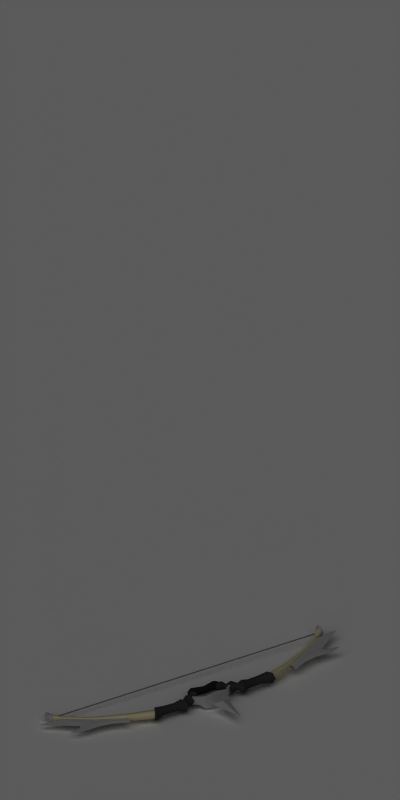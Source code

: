 # Source: loot_greatbow.blend  (saved by Blender 2.49.2; exported with 4.5.12 LTS)
import bpy
from mathutils import Matrix  # noqa: F401  (used for matrix-valued properties, if any)

bpy.ops.wm.read_factory_settings(use_empty=True)
scene = bpy.context.scene
scene.name = 'Scene'

# ---- collections
col_collection_1 = bpy.data.collections.new('Collection 1'); scene.collection.children.link(col_collection_1)

# ---- materials (node trees are filled in below, after node groups)
mat_shadowcatcher = bpy.data.materials.new('ShadowCatcher')
mat_shadowcatcher.alpha_threshold = 0.0
mat_shadowcatcher.diffuse_color = (1.0, 1.0, 1.0, 1.0)
mat_shadowcatcher.roughness = 0.5
mat_shadowcatcher.line_color = (0.0, 0.0, 0.0, 0.666)
mat_silver_003 = bpy.data.materials.new('Silver.003')
mat_silver_003.alpha_threshold = 0.0
mat_silver_003.diffuse_color = (0.7737, 0.7737, 0.7737, 1.0)
mat_silver_003.roughness = 0.5
mat_silver_003.specular_intensity = 0.8
mat_silver_003.line_color = (0.0, 0.0, 0.0, 1.0)
mat_leather_001 = bpy.data.materials.new('Leather.001')
mat_leather_001.alpha_threshold = 0.0
mat_leather_001.diffuse_color = (0.0971, 0.0971, 0.0971, 1.0)
mat_leather_001.roughness = 0.5
mat_leather_001.specular_intensity = 0.0
mat_leather_001.line_color = (0.0, 0.0, 0.0, 1.0)
mat_wood_006 = bpy.data.materials.new('Wood.006')
mat_wood_006.alpha_threshold = 0.0
mat_wood_006.preview_render_type = 'FLAT'
mat_wood_006.diffuse_color = (0.9195, 0.8729, 0.6924, 1.0)
mat_wood_006.roughness = 0.5
mat_wood_006.specular_intensity = 0.1798
mat_wood_006.line_color = (0.0, 0.0, 0.0, 1.0)
mat_darksteel = bpy.data.materials.new('DarkSteel')
mat_darksteel.alpha_threshold = 0.0
mat_darksteel.preview_render_type = 'SHADERBALL'
mat_darksteel.diffuse_color = (0.2086, 0.2086, 0.2086, 1.0)
mat_darksteel.specular_color = (0.739, 0.739, 0.739)
mat_darksteel.roughness = 0.5
mat_darksteel.specular_intensity = 1.0
mat_darksteel.line_color = (0.0, 0.0, 0.0, 1.0)
mat_silver_004 = bpy.data.materials.new('Silver.004')
mat_silver_004.alpha_threshold = 0.0
mat_silver_004.preview_render_type = 'SHADERBALL'
mat_silver_004.diffuse_color = (0.7737, 0.7737, 0.7737, 1.0)
mat_silver_004.roughness = 0.5
mat_silver_004.specular_intensity = 0.8
mat_silver_004.line_color = (0.0, 0.0, 0.0, 1.0)
mat_wood_007 = bpy.data.materials.new('Wood.007')
mat_wood_007.alpha_threshold = 0.0
mat_wood_007.preview_render_type = 'FLAT'
mat_wood_007.diffuse_color = (0.9195, 0.8729, 0.6924, 1.0)
mat_wood_007.roughness = 0.5
mat_wood_007.specular_intensity = 0.0
mat_wood_007.line_color = (0.0, 0.0, 0.0, 1.0)
mat_clothwrap_002 = bpy.data.materials.new('ClothWrap.002')
mat_clothwrap_002.alpha_threshold = 0.0
mat_clothwrap_002.diffuse_color = (0.9542, 0.8243, 0.6943, 1.0)
mat_clothwrap_002.roughness = 0.5
mat_clothwrap_002.specular_intensity = 0.0
mat_clothwrap_002.line_color = (0.0, 0.0, 0.0, 1.0)
mat_greengold_003 = bpy.data.materials.new('GreenGold.003')
mat_greengold_003.alpha_threshold = 0.0
mat_greengold_003.preview_render_type = 'SHADERBALL'
mat_greengold_003.diffuse_color = (0.4623, 0.9389, 0.3297, 1.0)
mat_greengold_003.specular_color = (0.8513, 1.0, 0.8)
mat_greengold_003.roughness = 0.9
mat_greengold_003.specular_intensity = 1.4
mat_greengold_003.line_color = (0.0, 0.0, 0.0, 1.0)
mat_bowstring_003 = bpy.data.materials.new('BowString.003')
mat_bowstring_003.alpha_threshold = 0.0
mat_bowstring_003.preview_render_type = 'SHADERBALL'
mat_bowstring_003.diffuse_color = (0.5542, 0.4943, 0.4943, 1.0)
mat_bowstring_003.specular_color = (1.0, 0.9602, 0.8478)
mat_bowstring_003.roughness = 0.5
mat_bowstring_003.specular_intensity = 0.0
mat_bowstring_003.line_color = (0.0, 0.0, 0.0, 1.0)

# ---- material node trees

# ---- world
world_world = bpy.data.worlds.new('World'); scene.world = world_world
world_world.color = (0.1, 0.1, 0.1)
world_world.use_sun_shadow = False
world_world.sun_shadow_jitter_overblur = 0.0
world_world.cycles.sampling_method = 'MANUAL'
world_world.cycles.sample_map_resolution = 256

# ---- cameras
cam_camera_001 = bpy.data.cameras.new('Camera.001')
cam_camera_001.type = 'ORTHO'
cam_camera_001.passepartout_alpha = 0.2
cam_camera_001.clip_end = 100.0
cam_camera_001.lens = 35.0
cam_camera_001.ortho_scale = 4.2
cam_camera_001.show_passepartout = False
cam_camera_001.show_safe_areas = True
cam_camera_001.dof.focus_distance = 0.0
cam_camera_001.dof.aperture_fstop = 128.0

# ---- lights
light_lamp = bpy.data.lights.new('Lamp', 'SUN')
light_lamp.transmission_factor = 0.0
light_lamp.angle = 1.571
light_lamp.energy = 1.0
light_lamp.shadow_buffer_clip_start = 0.5
light_lamp.shadow_soft_size = 1.0
light_lamp.shadow_cascade_max_distance = 1000.0
light_lamp.cycles.use_multiple_importance_sampling = False

# ---- meshes
me_plane = bpy.data.meshes.new('Plane')
me_plane.from_pydata([], [], [])
me_plane.use_remesh_preserve_volume = False
me_plane.use_remesh_preserve_attributes = False
me_plane.use_mirror_vertex_groups = False
me_plane.update()
me_plane_001 = bpy.data.meshes.new('Plane.001')
me_plane_001.from_pydata([(1.0, 1.0, 0.0), (1.0, -1.0, 0.0), (-1.0, -1.0, 0.0), (-1.0, 1.0, 0.0)], [], [(0, 3, 2, 1)])
me_plane_001.materials.append(mat_shadowcatcher)
me_plane_001.use_remesh_preserve_volume = False
me_plane_001.use_remesh_preserve_attributes = False
me_plane_001.use_mirror_vertex_groups = False
me_plane_001.update()
me_plane_002 = bpy.data.meshes.new('Plane.002')
me_plane_002.from_pydata([(-0.3375, 0.1184, 0.09908), (-0.2787, 0.002682, 0.09908), (-0.2493, -0.0552, -0.0001284), (-0.2787, 0.002682, -0.09934), (-0.3375, 0.1184, -0.09934), (-0.3669, 0.1763, -0.0001285), (0.0001586, -0.05015, 0.08647), (0.0001586, 0.03565, 0.08647), (0.0001585, -0.09304, -0.0001285), (0.0001586, -0.05015, -0.08672), (0.0001587, 0.03565, -0.08672), (0.0001584, 0.07855, -0.0001285), (-0.4429, 0.1263, -0.0001285), (-0.4027, 0.08073, -0.1009), (-0.3221, -0.01036, -0.1009), (-0.2819, -0.0559, -0.0001283), (-0.3221, -0.01036, 0.1007), (-0.4027, 0.08073, 0.1007), (-0.4406, 0.008409, 0.09724), (-0.3472, -0.05415, 0.09724), (-0.3005, -0.08543, -0.0001283), (-0.3472, -0.05415, -0.09749), (-0.4406, 0.008409, -0.09749), (-0.4873, 0.03969, -0.0001285), (-0.5443, -0.04114, -0.0001285), (-0.4922, -0.1057, -0.1438), (-0.388, -0.2349, -0.1438), (-0.336, -0.2994, -0.0001283), (-0.388, -0.2348, 0.1436), (-0.4922, -0.1057, 0.1436), (-0.5604, -0.1775, 0.07679), (-0.5157, -0.2542, 0.07679), (-0.4934, -0.2926, -0.0001283), (-0.5157, -0.2542, -0.07704), (-0.5604, -0.1775, -0.07704), (-0.5828, -0.1391, -0.0001285), (-0.7363, -0.1309, -0.0001287), (-0.6955, -0.2009, -0.1405), (-0.6139, -0.3409, -0.1405), (-0.5731, -0.4109, -0.0001282), (-0.6139, -0.3409, 0.1402), (-0.6955, -0.2009, 0.1402), (-0.8434, -0.2994, 0.07761), (-0.8107, -0.383, 0.07761), (-0.7944, -0.4248, -0.0001283), (-0.8107, -0.383, -0.07787), (-0.8434, -0.2994, -0.07787), (-0.8598, -0.2576, -0.0001285), (-0.962, -0.2532, -0.0001285), (-0.9384, -0.3418, -0.159), (-0.8911, -0.5191, -0.159), (-0.8675, -0.6077, -0.0001281), (-0.8911, -0.5191, 0.1587), (-0.9384, -0.3418, 0.1587), (-1.134, -0.3234, 0.1008), (-1.104, -0.436, 0.1008), (-1.089, -0.4924, -0.0001284), (-1.104, -0.436, -0.1011), (-1.134, -0.3234, -0.1011), (-1.149, -0.2671, -0.0001287), (-1.435, -0.2534, -0.0001287), (-1.462, -0.3059, -0.1025), (-1.516, -0.4111, -0.1025), (-1.542, -0.4636, -0.0001284), (-1.516, -0.4111, 0.1022), (-1.462, -0.3059, 0.1022), (-1.742, -0.3257, 0.1523), (-1.823, -0.4822, 0.1523), (-1.863, -0.5605, -0.0001283), (-1.823, -0.4822, -0.1525), (-1.742, -0.3257, -0.1525), (-1.702, -0.2474, -0.0001287), (-1.726, -0.2944, -0.0001285), (-1.754, -0.3492, -0.1068), (-1.811, -0.4588, -0.1068), (-1.839, -0.5136, -0.0001283), (-1.811, -0.4588, 0.1065), (-1.754, -0.3492, 0.1065), (-2.465, -0.08703, 0.08265), (-2.508, -0.1721, 0.08265), (-2.53, -0.2146, -0.0001283), (-2.508, -0.1721, -0.08291), (-2.465, -0.08703, -0.08291), (-2.443, -0.04451, -0.0001285), (-3.246, 0.35, -0.0001285), (-3.258, 0.3263, -0.04632), (-3.282, 0.2579, -0.04632), (-3.294, 0.2342, -0.0001283), (-3.282, 0.2579, 0.04606), (-3.258, 0.3263, 0.04606), (-3.894, 0.7965, 0.04429), (-3.915, 0.7496, 0.04429), (-3.925, 0.7261, -0.0001285), (-3.915, 0.7496, -0.04454), (-3.894, 0.7965, -0.04454), (-3.883, 0.8199, -0.0001288), (-4.11, 1.052, -0.0001289), (-4.117, 0.9951, -0.1002), (-4.131, 0.8805, -0.1002), (-4.138, 0.8231, -0.0001284), (-4.131, 0.8805, 0.0999), (-4.117, 0.9951, 0.0999), (-4.215, 1.118, 0.1431), (-4.235, 0.9533, 0.1431), (-4.245, 0.8712, -0.0001283), (-4.235, 0.9533, -0.1434), (-4.215, 1.118, -0.1434), (-4.205, 1.2, -0.0001289), (-4.225, 1.035, -0.0001287), (4.226, 1.035, -0.0001283), (4.206, 1.2, -0.0001281), (4.216, 1.118, 0.1431), (4.236, 0.9533, 0.1431), (4.246, 0.8712, -0.0001287), (4.236, 0.9533, -0.1434), (4.216, 1.118, -0.1434), (4.118, 0.9951, -0.1002), (4.132, 0.8805, -0.1002), (4.138, 0.8231, -0.0001285), (4.132, 0.8805, 0.0999), (4.118, 0.9951, 0.0999), (4.111, 1.052, -0.0001281), (3.884, 0.8199, -0.0001283), (3.895, 0.7965, 0.04429), (3.915, 0.7496, 0.04429), (3.926, 0.7261, -0.0001284), (3.915, 0.7496, -0.04454), (3.895, 0.7965, -0.04454), (3.259, 0.3263, -0.04632), (3.283, 0.2579, -0.04632), (3.295, 0.2342, -0.0001288), (3.283, 0.2579, 0.04606), (3.259, 0.3263, 0.04606), (3.246, 0.35, -0.0001285), (2.444, -0.04451, -0.0001287), (2.465, -0.08703, 0.08265), (2.509, -0.1721, 0.08265), (2.531, -0.2146, -0.0001289), (2.509, -0.1721, -0.08291), (2.465, -0.08703, -0.08291), (1.755, -0.3492, -0.1068), (1.811, -0.4588, -0.1068), (1.84, -0.5136, -0.0001289), (1.811, -0.4588, 0.1065), (1.755, -0.3492, 0.1065), (1.727, -0.2944, -0.0001288), (1.703, -0.2474, -0.0001287), (1.743, -0.3257, 0.1523), (1.823, -0.4822, 0.1523), (1.864, -0.5605, -0.0001289), (1.823, -0.4822, -0.1525), (1.743, -0.3257, -0.1525), (1.462, -0.3059, -0.1025), (1.516, -0.4111, -0.1025), (1.543, -0.4636, -0.0001289), (1.516, -0.4111, 0.1022), (1.462, -0.3059, 0.1022), (1.435, -0.2534, -0.0001287), (1.149, -0.2671, -0.0001287), (1.134, -0.3234, 0.1008), (1.104, -0.436, 0.1008), (1.089, -0.4924, -0.0001289), (1.104, -0.436, -0.1011), (1.134, -0.3234, -0.1011), (0.9391, -0.3418, -0.159), (0.8918, -0.5191, -0.159), (0.8682, -0.6077, -0.0001294), (0.8918, -0.5191, 0.1587), (0.9391, -0.3418, 0.1587), (0.9627, -0.2532, -0.0001289), (0.8605, -0.2576, -0.0001289), (0.8441, -0.2994, 0.07761), (0.8114, -0.383, 0.07761), (0.7951, -0.4248, -0.0001291), (0.8114, -0.383, -0.07787), (0.8441, -0.2994, -0.07787), (0.6962, -0.2009, -0.1405), (0.6146, -0.3409, -0.1405), (0.5738, -0.4109, -0.0001292), (0.6146, -0.3409, 0.1402), (0.6962, -0.2009, 0.1402), (0.737, -0.1309, -0.0001288), (0.5835, -0.1391, -0.0001289), (0.5611, -0.1775, 0.07679), (0.5164, -0.2542, 0.07679), (0.494, -0.2926, -0.0001291), (0.5164, -0.2542, -0.07704), (0.5611, -0.1775, -0.07704), (0.4929, -0.1057, -0.1438), (0.3887, -0.2348, -0.1438), (0.3367, -0.2994, -0.0001291), (0.3887, -0.2348, 0.1436), (0.4929, -0.1057, 0.1436), (0.545, -0.04114, -0.0001289), (0.488, 0.03969, -0.0001289), (0.4413, 0.008409, 0.09723), (0.3479, -0.05415, 0.09723), (0.3012, -0.08543, -0.0001292), (0.3479, -0.05415, -0.09749), (0.4413, 0.008409, -0.09749), (0.4033, 0.08073, -0.1009), (0.3228, -0.01036, -0.1009), (0.2826, -0.0559, -0.0001292), (0.3228, -0.01036, 0.1007), (0.4033, 0.08073, 0.1007), (0.4436, 0.1263, -0.000129), (0.3675, 0.1763, -0.0001289), (0.3381, 0.1184, 0.09908), (0.2794, 0.002682, 0.09908), (0.25, -0.0552, -0.0001291), (0.2794, 0.002682, -0.09934), (0.3381, 0.1184, -0.09934), (-0.5948, -0.3404, 0.1127), (-0.4372, -0.4584, 0.1127), (-0.4372, -0.4584, -0.1117), (-0.5948, -0.3404, -0.1117), (-0.5631, -0.2947, -0.1117), (-0.4054, -0.4126, -0.1117), (-0.4054, -0.4126, 0.1127), (-0.5631, -0.2947, 0.1127), (-0.3187, -0.5651, 0.1735), (-0.3187, -0.5651, -0.1785), (-0.3505, -0.6109, -0.1785), (-0.3505, -0.6109, 0.1735), (0.003422, -0.6772, 0.2489), (0.003422, -0.6772, -0.2539), (0.003202, -0.6215, -0.2539), (0.003202, -0.6215, 0.2489), (0.3575, -0.6109, -0.1783), (0.3575, -0.6109, 0.1737), (0.3257, -0.5651, 0.1737), (0.3257, -0.5651, -0.1783), (0.57, -0.2947, -0.1175), (0.4124, -0.4126, -0.1175), (0.4124, -0.4126, 0.1069), (0.57, -0.2947, 0.1069), (0.6018, -0.3404, 0.1069), (0.4442, -0.4584, 0.1069), (0.4442, -0.4584, -0.1175), (0.6018, -0.3404, -0.1175), (-0.2514, -0.8027, -0.0006563), (-0.001393, -0.9027, 0.07934), (0.2486, -0.8027, -0.0006565), (-0.001393, -0.9027, -0.08066), (-0.001392, -1.803, -0.0006564), (-1.814, -0.598, -0.02273), (-2.544, -0.436, 0.0002099), (-2.552, -0.3183, 0.02391), (-2.513, -0.09876, 0.02391), (-2.682, -0.3588, 0.0002099), (-2.655, -0.2679, 0.02391), (-2.598, -0.05224, 0.02391), (-3.357, -0.1391, 0.0002099), (-3.261, -0.0003155, 0.02391), (-3.174, 0.2587, 0.02391), (-4.008, 0.3575, 0.00021), (-3.835, 0.4898, 0.02391), (-3.697, 0.6293, 0.02391), (-4.595, 0.823, 0.00021), (-4.001, 0.6957, 0.02391), (-3.813, 0.7078, 0.02391), (-4.361, 0.7954, 0.01206), (-3.751, 0.1524, 0.00021), (-3.59, 0.2534, 0.02391), (-3.465, 0.4428, 0.02391), (-2.992, -0.2142, 0.0002099), (-2.947, -0.1348, 0.02391), (-2.845, 0.0757, 0.02391), (-2.845, 0.0757, -0.02393), (-2.947, -0.1348, -0.02393), (-3.465, 0.4428, -0.02393), (-3.59, 0.2534, -0.02393), (-4.361, 0.7954, -0.01208), (-3.813, 0.7078, -0.02393), (-4.001, 0.6957, -0.02393), (-3.697, 0.6293, -0.02393), (-3.835, 0.4898, -0.02393), (-3.174, 0.2587, -0.02393), (-3.261, -0.0003156, -0.02393), (-2.598, -0.05224, -0.02393), (-2.655, -0.2679, -0.02393), (-2.513, -0.09876, -0.02393), (-2.552, -0.3183, -0.02393), (-3.567, -0.04413, -0.01385), (-3.708, 0.08152, -0.01385), (-3.708, 0.08152, 0.01486), (-3.834, 0.07597, 0.0006387), (-3.567, -0.04413, 0.01486), (-3.625, -0.1504, 0.0006387), (-3.899, -0.1235, 0.0009122), (-3.795, -0.06037, 0.008043), (-4.183, -0.01747, 0.0009122), (-3.859, -0.03315, 0.008043), (-3.859, -0.03315, -0.006351), (-3.795, -0.06037, -0.006351), (3.806, -0.06037, 0.006745), (3.87, -0.03315, 0.006745), (3.87, -0.03315, -0.007649), (4.194, -0.01747, -0.0005188), (3.806, -0.06037, -0.007649), (3.91, -0.1235, -0.0005187), (3.636, -0.1504, -0.0002452), (3.578, -0.04413, -0.01446), (3.845, 0.07597, -0.0002453), (3.719, 0.08152, -0.01446), (3.719, 0.08152, 0.01424), (3.578, -0.04413, 0.01424), (2.563, -0.3183, 0.02432), (2.524, -0.09876, 0.02432), (2.666, -0.2679, 0.02432), (2.609, -0.05224, 0.02432), (3.272, -0.0003156, 0.02432), (3.185, 0.2587, 0.02432), (3.846, 0.4898, 0.02432), (3.708, 0.6293, 0.02432), (4.012, 0.6957, 0.02432), (3.824, 0.7078, 0.02432), (4.372, 0.7954, 0.01247), (3.601, 0.2534, 0.02432), (3.476, 0.4428, 0.02432), (2.958, -0.1348, 0.02432), (2.856, 0.0757, 0.02432), (2.856, 0.0757, -0.02351), (2.958, -0.1348, -0.02351), (3.003, -0.2142, 0.0001837), (3.476, 0.4428, -0.02351), (3.601, 0.2534, -0.02351), (3.763, 0.1524, 0.0001835), (4.372, 0.7954, -0.01167), (3.824, 0.7078, -0.02351), (4.012, 0.6957, -0.02351), (4.606, 0.823, 0.0001832), (3.708, 0.6293, -0.02351), (3.846, 0.4898, -0.02351), (4.019, 0.3575, 0.0001834), (3.185, 0.2587, -0.02351), (3.272, -0.0003155, -0.02351), (3.368, -0.1391, 0.0001836), (2.609, -0.05224, -0.02351), (2.666, -0.2679, -0.02351), (2.693, -0.3588, 0.0001837), (2.524, -0.09876, -0.02351), (2.563, -0.3183, -0.02351), (2.555, -0.436, 0.0001838), (4.112, 0.9699, 0.006441), (4.095, 0.9592, 0.01519), (4.078, 0.9485, 0.006441), (4.078, 0.9485, -0.01106), (4.095, 0.9592, -0.01981), (4.112, 0.9699, -0.01106), (-4.071, 0.9699, 0.006442), (-4.054, 0.9592, 0.01519), (-4.037, 0.9485, 0.006441), (-4.037, 0.9485, -0.01106), (-4.054, 0.9592, -0.01981), (-4.071, 0.9699, -0.01106), (-9.948e-05, 0.9592, 0.01519), (-9.948e-05, 0.9699, 0.006442), (-9.948e-05, 0.9485, 0.006441), (-9.948e-05, 0.9485, -0.01106), (-9.948e-05, 0.9592, -0.01981), (-9.948e-05, 0.9699, -0.01106)], [], [(7, 0, 1, 6), (6, 1, 2, 8), (8, 2, 3, 9), (9, 3, 4, 10), (10, 4, 5, 11), (0, 7, 11, 5), (0, 5, 12, 17), (5, 4, 13, 12), (4, 3, 14, 13), (3, 2, 15, 14), (2, 1, 16, 15), (1, 0, 17, 16), (16, 17, 18, 19), (15, 16, 19, 20), (14, 15, 20, 21), (13, 14, 21, 22), (12, 13, 22, 23), (17, 12, 23, 18), (18, 23, 24, 29), (23, 22, 25, 24), (22, 21, 26, 25), (21, 20, 27, 26), (20, 19, 28, 27), (19, 18, 29, 28), (28, 29, 30, 31), (27, 28, 31, 32), (26, 27, 32, 33), (25, 26, 33, 34), (24, 25, 34, 35), (29, 24, 35, 30), (30, 35, 36, 41), (35, 34, 37, 36), (34, 33, 38, 37), (33, 32, 39, 38), (32, 31, 40, 39), (31, 30, 41, 40), (40, 41, 42, 43), (39, 40, 43, 44), (38, 39, 44, 45), (37, 38, 45, 46), (36, 37, 46, 47), (41, 36, 47, 42), (42, 47, 48, 53), (47, 46, 49, 48), (46, 45, 50, 49), (45, 44, 51, 50), (44, 43, 52, 51), (43, 42, 53, 52), (52, 53, 54, 55), (51, 52, 55, 56), (50, 51, 56, 57), (49, 50, 57, 58), (48, 49, 58, 59), (53, 48, 59, 54), (54, 59, 60, 65), (59, 58, 61, 60), (58, 57, 62, 61), (57, 56, 63, 62), (56, 55, 64, 63), (55, 54, 65, 64), (64, 65, 66, 67), (63, 64, 67, 68), (62, 63, 68, 69), (61, 62, 69, 70), (60, 61, 70, 71), (65, 60, 71, 66), (66, 71, 72, 77), (71, 70, 73, 72), (70, 69, 74, 73), (69, 68, 75, 74), (68, 67, 76, 75), (67, 66, 77, 76), (76, 77, 78, 79), (75, 76, 79, 80), (74, 75, 80, 81), (73, 74, 81, 82), (72, 73, 82, 83), (77, 72, 83, 78), (78, 83, 84, 89), (83, 82, 85, 84), (82, 81, 86, 85), (81, 80, 87, 86), (80, 79, 88, 87), (79, 78, 89, 88), (88, 89, 90, 91), (87, 88, 91, 92), (86, 87, 92, 93), (85, 86, 93, 94), (84, 85, 94, 95), (89, 84, 95, 90), (90, 95, 96, 101), (95, 94, 97, 96), (94, 93, 98, 97), (93, 92, 99, 98), (92, 91, 100, 99), (91, 90, 101, 100), (100, 101, 102, 103), (99, 100, 103, 104), (98, 99, 104, 105), (97, 98, 105, 106), (96, 97, 106, 107), (101, 96, 107, 102), (108, 103, 102), (108, 104, 103), (108, 105, 104), (108, 106, 105), (108, 107, 106), (108, 102, 107), (109, 115, 110), (109, 110, 111), (109, 111, 112), (109, 112, 113), (109, 113, 114), (109, 114, 115), (116, 121, 110, 115), (121, 120, 111, 110), (120, 119, 112, 111), (119, 118, 113, 112), (118, 117, 114, 113), (117, 116, 115, 114), (126, 127, 116, 117), (125, 126, 117, 118), (124, 125, 118, 119), (123, 124, 119, 120), (122, 123, 120, 121), (127, 122, 121, 116), (128, 133, 122, 127), (133, 132, 123, 122), (132, 131, 124, 123), (131, 130, 125, 124), (130, 129, 126, 125), (129, 128, 127, 126), (138, 139, 128, 129), (137, 138, 129, 130), (136, 137, 130, 131), (135, 136, 131, 132), (134, 135, 132, 133), (139, 134, 133, 128), (140, 145, 134, 139), (145, 144, 135, 134), (144, 143, 136, 135), (143, 142, 137, 136), (142, 141, 138, 137), (141, 140, 139, 138), (150, 151, 140, 141), (149, 150, 141, 142), (148, 149, 142, 143), (147, 148, 143, 144), (146, 147, 144, 145), (151, 146, 145, 140), (152, 157, 146, 151), (157, 156, 147, 146), (156, 155, 148, 147), (155, 154, 149, 148), (154, 153, 150, 149), (153, 152, 151, 150), (162, 163, 152, 153), (161, 162, 153, 154), (160, 161, 154, 155), (159, 160, 155, 156), (158, 159, 156, 157), (163, 158, 157, 152), (164, 169, 158, 163), (169, 168, 159, 158), (168, 167, 160, 159), (167, 166, 161, 160), (166, 165, 162, 161), (165, 164, 163, 162), (174, 175, 164, 165), (173, 174, 165, 166), (172, 173, 166, 167), (171, 172, 167, 168), (170, 171, 168, 169), (175, 170, 169, 164), (176, 181, 170, 175), (181, 180, 171, 170), (180, 179, 172, 171), (179, 178, 173, 172), (178, 177, 174, 173), (177, 176, 175, 174), (186, 187, 176, 177), (185, 186, 177, 178), (184, 185, 178, 179), (183, 184, 179, 180), (182, 183, 180, 181), (187, 182, 181, 176), (188, 193, 182, 187), (193, 192, 183, 182), (192, 191, 184, 183), (191, 190, 185, 184), (190, 189, 186, 185), (189, 188, 187, 186), (198, 199, 188, 189), (197, 198, 189, 190), (196, 197, 190, 191), (195, 196, 191, 192), (194, 195, 192, 193), (199, 194, 193, 188), (200, 205, 194, 199), (205, 204, 195, 194), (204, 203, 196, 195), (203, 202, 197, 196), (202, 201, 198, 197), (201, 200, 199, 198), (210, 211, 200, 201), (209, 210, 201, 202), (208, 209, 202, 203), (207, 208, 203, 204), (206, 207, 204, 205), (211, 206, 205, 200), (211, 10, 11, 206), (7, 207, 206, 11), (6, 208, 207, 7), (8, 209, 208, 6), (9, 210, 209, 8), (10, 211, 210, 9), (214, 213, 212, 215), (214, 215, 216, 217), (212, 213, 218, 219), (219, 218, 217, 216), (217, 218, 220, 221), (218, 213, 223, 220), (214, 217, 221, 222), (213, 214, 222, 223), (223, 222, 225, 224), (222, 221, 226, 225), (220, 223, 224, 227), (221, 220, 227, 226), (230, 231, 226, 227), (231, 228, 225, 226), (229, 230, 227, 224), (228, 229, 224, 225), (238, 237, 229, 228), (237, 234, 230, 229), (233, 238, 228, 231), (234, 233, 231, 230), (232, 233, 234, 235), (239, 238, 233, 232), (237, 236, 235, 234), (237, 238, 239, 236), (244, 241, 240), (244, 242, 241), (244, 243, 242), (244, 240, 243), (240, 241, 243), (241, 242, 243), (246, 247, 250, 249), (247, 248, 251, 250), (261, 255, 256), (259, 261, 256), (261, 258, 255), (263, 256, 255, 262), (254, 264, 263, 253), (264, 257, 256, 263), (250, 266, 265, 249), (266, 253, 252, 265), (251, 267, 266, 250), (267, 254, 253, 266), (268, 269, 278, 277), (279, 280, 269, 268), (269, 265, 252, 278), (280, 249, 265, 269), (270, 271, 276, 275), (277, 278, 271, 270), (271, 262, 255, 276), (272, 255, 258), (274, 276, 272), (272, 276, 255), (282, 280, 279, 281), (246, 249, 280, 282), (251, 279, 268, 267), (254, 267, 268, 277), (254, 277, 270, 264), (257, 264, 270, 275), (257, 275, 273, 260), (259, 274, 272, 261), (258, 261, 272), (256, 257, 260, 259), (259, 260, 273, 274), (273, 275, 276, 274), (262, 271, 284, 286), (278, 252, 288, 283), (271, 278, 283, 284), (263, 262, 286, 285), (253, 263, 285, 287), (252, 253, 287, 288), (288, 287, 290, 289), (287, 285, 292, 290), (285, 286, 291, 292), (284, 283, 294, 293), (283, 288, 289, 294), (286, 284, 293, 291), (290, 292, 291, 289), (294, 289, 291, 293), (295, 300, 298, 296), (299, 297, 298, 300), (303, 305, 296, 298), (306, 301, 300, 295), (305, 306, 295, 296), (304, 303, 298, 297), (302, 304, 297, 299), (301, 302, 299, 300), (337, 336, 302, 301), (336, 326, 304, 302), (326, 327, 303, 304), (318, 311, 306, 305), (311, 337, 301, 306), (327, 318, 305, 303), (316, 314, 313, 315), (330, 329, 316, 315), (333, 332, 329, 330), (331, 328, 317), (330, 315, 317, 328), (332, 314, 316, 329), (332, 325, 319, 314), (335, 312, 319, 325), (335, 322, 321, 312), (338, 310, 321, 322), (343, 340, 309, 307), (307, 309, 310, 308), (317, 313, 334), (315, 313, 317), (317, 334, 331), (318, 327, 334, 313), (312, 311, 318, 319), (319, 318, 313, 314), (309, 340, 324, 320), (320, 324, 337, 311), (310, 309, 320, 321), (321, 320, 311, 312), (322, 335, 336, 323), (338, 322, 323, 339), (323, 336, 337, 324), (339, 323, 324, 340), (325, 332, 333, 326), (335, 325, 326, 336), (326, 333, 334, 327), (328, 331, 334), (330, 328, 333), (328, 334, 333), (342, 341, 338, 339), (343, 342, 339, 340), (344, 357, 356, 345), (357, 350, 351, 356), (345, 356, 358, 346), (356, 351, 352, 358), (346, 358, 359, 347), (358, 352, 353, 359), (347, 359, 360, 348), (359, 353, 354, 360), (348, 360, 361, 349), (360, 354, 355, 361), (357, 344, 349, 361), (361, 355, 350, 357)])
me_plane_002.polygons.foreach_set('use_smooth', [1, 1, 1, 1, 1, 1, 1, 1, 1, 1, 1, 1, 1, 1, 1, 1, 1, 1, 1, 1, 1, 1, 1, 1, 1, 1, 1, 1, 1, 1, 1, 1, 1, 1, 1, 1, 1, 1, 1, 1, 1, 1, 1, 1, 1, 1, 1, 1, 1, 1, 1, 1, 1, 1, 1, 1, 1, 1, 1, 1, 1, 1, 1, 1, 1, 1, 1, 1, 1, 1, 1, 1, 1, 1, 1, 1, 1, 1, 1, 1, 1, 1, 1, 1, 1, 1, 1, 1, 1, 1, 1, 1, 1, 1, 1, 1, 1, 1, 1, 1, 1, 1, 1, 1, 1, 1, 1, 1, 1, 1, 1, 1, 1, 1, 1, 1, 1, 1, 1, 1, 1, 1, 1, 1, 1, 1, 1, 1, 1, 1, 1, 1, 1, 1, 1, 1, 1, 1, 1, 1, 1, 1, 1, 1, 1, 1, 1, 1, 1, 1, 1, 1, 1, 1, 1, 1, 1, 1, 1, 1, 1, 1, 1, 1, 1, 1, 1, 1, 1, 1, 1, 1, 1, 1, 1, 1, 1, 1, 1, 1, 1, 1, 1, 1, 1, 1, 1, 1, 1, 1, 1, 1, 1, 1, 1, 1, 1, 1, 1, 1, 1, 1, 1, 1, 1, 1, 1, 1, 1, 1, 1, 1, 1, 1, 1, 1, 1, 1, 1, 1, 1, 1, 1, 1, 1, 1, 1, 1, 1, 1, 1, 1, 1, 1, 1, 1, 1, 1, 1, 1, 0, 0, 0, 0, 0, 0, 1, 0, 1, 1, 1, 1, 0, 0, 1, 1, 0, 0, 0, 0, 1, 1, 0, 0, 1, 1, 1, 1, 0, 1, 1, 1, 1, 1, 1, 1, 1, 0, 1, 0, 1, 1, 1, 1, 0, 1, 1, 1, 1, 1, 1, 1, 1, 1, 1, 1, 1, 1, 1, 1, 1, 1, 1, 0, 1, 1, 1, 1, 0, 1, 0, 1, 1, 1, 1, 1, 1, 1, 1, 0, 1, 1, 1, 1, 0, 0, 1, 1, 0, 0, 0, 0, 1, 1, 0, 0, 1, 1, 1, 1, 0, 1, 1, 1, 1, 1, 1, 1, 1, 1, 1, 1, 1, 1])
me_plane_002.polygons.foreach_set('material_index', [1, 1, 1, 1, 1, 1, 1, 1, 1, 1, 1, 1, 1, 1, 1, 1, 1, 1, 3, 3, 3, 3, 3, 3, 3, 3, 3, 3, 3, 3, 3, 3, 3, 3, 3, 3, 3, 3, 3, 3, 3, 3, 3, 3, 3, 3, 3, 3, 3, 3, 3, 3, 3, 3, 3, 3, 3, 3, 3, 3, 3, 3, 3, 3, 3, 3, 3, 3, 3, 3, 3, 3, 2, 2, 2, 2, 2, 2, 2, 2, 2, 2, 2, 2, 2, 2, 2, 2, 2, 2, 2, 2, 2, 2, 2, 2, 0, 0, 0, 0, 0, 0, 0, 0, 0, 0, 0, 0, 0, 0, 0, 0, 0, 0, 0, 0, 0, 0, 0, 0, 2, 2, 2, 2, 2, 2, 2, 2, 2, 2, 2, 2, 2, 2, 2, 2, 2, 2, 2, 2, 2, 2, 2, 2, 3, 3, 3, 3, 3, 3, 3, 3, 3, 3, 3, 3, 3, 3, 3, 3, 3, 3, 3, 3, 3, 3, 3, 3, 3, 3, 3, 3, 3, 3, 3, 3, 3, 3, 3, 3, 3, 3, 3, 3, 3, 3, 3, 3, 3, 3, 3, 3, 3, 3, 3, 3, 3, 3, 1, 1, 1, 1, 1, 1, 1, 1, 1, 1, 1, 1, 1, 1, 1, 1, 1, 1, 0, 0, 0, 0, 0, 0, 0, 0, 0, 0, 0, 0, 0, 0, 0, 0, 0, 0, 0, 0, 0, 0, 0, 0, 0, 0, 0, 0, 0, 0, 0, 0, 0, 0, 0, 0, 0, 0, 0, 0, 0, 0, 0, 0, 0, 0, 0, 0, 0, 0, 0, 0, 0, 0, 0, 0, 0, 0, 0, 0, 0, 0, 0, 0, 0, 0, 0, 0, 0, 0, 0, 0, 0, 0, 0, 0, 0, 0, 0, 0, 0, 0, 0, 0, 0, 0, 0, 0, 0, 0, 0, 0, 0, 0, 0, 0, 0, 0, 0, 0, 0, 0, 0, 0, 0, 0, 0, 0, 0, 0, 0, 0, 0, 0, 0, 0, 0, 0, 0, 0, 0, 0, 0, 0, 0, 0, 8, 8, 8, 8, 8, 8, 8, 8, 8, 8, 8, 8])
_k = set([(24, 25), (24, 29), (25, 26), (26, 27), (27, 28), (28, 29), (36, 37), (36, 41), (37, 38), (38, 39), (39, 40), (40, 41), (48, 49), (48, 53), (49, 50), (50, 51), (51, 52), (52, 53), (66, 67), (66, 71), (67, 68), (68, 69), (69, 70), (70, 71), (72, 73), (72, 77), (73, 74), (74, 75), (75, 76), (76, 77), (102, 103), (102, 107), (103, 104), (104, 105), (105, 106), (106, 107), (106, 108), (109, 111), (110, 111), (110, 115), (111, 112), (112, 113), (113, 114), (114, 115), (140, 141), (140, 145), (141, 142), (142, 143), (143, 144), (144, 145), (146, 147), (146, 151), (147, 148), (148, 149), (149, 150), (150, 151), (164, 165), (164, 169), (165, 166), (166, 167), (167, 168), (168, 169), (176, 177), (176, 181), (177, 178), (178, 179), (179, 180), (180, 181), (188, 189), (188, 193), (189, 190), (190, 191), (191, 192), (192, 193), (212, 213), (213, 223), (214, 215), (214, 222), (216, 217), (217, 221), (218, 219), (218, 220), (220, 221), (220, 223), (220, 227), (221, 222), (221, 226), (222, 223), (222, 225), (223, 224), (224, 229), (225, 228), (226, 231), (227, 230), (228, 229), (228, 231), (228, 238), (229, 230), (229, 237), (230, 231), (230, 234), (231, 233), (232, 233), (234, 235), (236, 237), (238, 239), (240, 241), (240, 243), (240, 244), (241, 242), (241, 244), (242, 243), (242, 244), (243, 244), (246, 247), (246, 249), (246, 282), (247, 248), (247, 250), (249, 265), (250, 266), (251, 267), (252, 265), (252, 288), (253, 263), (253, 266), (253, 287), (254, 264), (254, 267), (255, 258), (255, 262), (256, 259), (256, 263), (257, 260), (257, 264), (258, 261), (258, 272), (259, 260), (259, 261), (260, 273), (262, 263), (262, 271), (262, 286), (263, 285), (268, 277), (268, 279), (269, 278), (269, 280), (270, 275), (270, 277), (271, 276), (271, 278), (271, 284), (272, 274), (273, 274), (273, 275), (274, 276), (278, 283), (280, 282), (281, 282), (283, 294), (284, 293), (285, 292), (286, 291), (287, 290), (288, 289), (289, 291), (290, 292), (291, 292), (291, 293), (293, 294), (295, 296), (295, 306), (296, 298), (296, 305), (297, 298), (297, 299), (297, 304), (298, 300), (298, 303), (299, 302), (300, 301), (301, 337), (302, 336), (303, 327), (304, 326), (305, 318), (306, 311), (307, 308), (307, 309), (307, 343), (309, 320), (310, 321), (311, 318), (311, 320), (312, 319), (312, 321), (313, 315), (313, 318), (314, 316), (314, 319), (315, 316), (315, 317), (316, 329), (317, 331), (318, 327), (322, 335), (322, 338), (323, 336), (323, 339), (324, 337), (324, 340), (325, 332), (325, 335), (326, 327), (326, 333), (326, 336), (327, 334), (328, 330), (328, 331), (329, 330), (329, 332), (330, 333), (331, 334), (339, 342), (340, 343), (341, 342), (342, 343)])
me_plane_002.attributes.new('sharp_edge', 'BOOLEAN', 'EDGE').data.foreach_set('value', [ (min(e.vertices), max(e.vertices)) in _k for e in me_plane_002.edges])
_uv = me_plane_002.uv_layers.new(name='UVTex')
_uv.uv.foreach_set('vector', [0.0, 0.0, 1.0, 0.0, 1.0, 1.0, 0.0, 1.0, 0.0, 0.0, 1.0, 0.0, 1.0, 1.0, 0.0, 1.0, 0.0, 0.0, 1.0, 0.0, 1.0, 1.0, 0.0, 1.0, 0.0, 0.0, 1.0, 0.0, 1.0, 1.0, 0.0, 1.0, 0.0, 0.0, 1.0, 0.0, 1.0, 1.0, 0.0, 1.0, 0.0, 0.0, 1.0, 0.0, 1.0, 1.0, 0.0, 1.0, 0.0, 0.0, 1.0, 0.0, 1.0, 1.0, 0.0, 1.0, 0.0, 0.0, 1.0, 0.0, 1.0, 1.0, 0.0, 1.0, 0.0, 0.0, 1.0, 0.0, 1.0, 1.0, 0.0, 1.0, 0.0, 0.0, 1.0, 0.0, 1.0, 1.0, 0.0, 1.0, 0.0, 0.0, 1.0, 0.0, 1.0, 1.0, 0.0, 1.0, 0.0, 0.0, 1.0, 0.0, 1.0, 1.0, 0.0, 1.0, 0.0, 0.0, 1.0, 0.0, 1.0, 1.0, 0.0, 1.0, 0.0, 0.0, 1.0, 0.0, 1.0, 1.0, 0.0, 1.0, 0.0, 0.0, 1.0, 0.0, 1.0, 1.0, 0.0, 1.0, 0.0, 0.0, 1.0, 0.0, 1.0, 1.0, 0.0, 1.0, 0.0, 0.0, 1.0, 0.0, 1.0, 1.0, 0.0, 1.0, 0.0, 0.0, 1.0, 0.0, 1.0, 1.0, 0.0, 1.0, 0.0, 0.0, 1.0, 0.0, 1.0, 1.0, 0.0, 1.0, 0.0, 0.0, 1.0, 0.0, 1.0, 1.0, 0.0, 1.0, 0.0, 0.0, 1.0, 0.0, 1.0, 1.0, 0.0, 1.0, 0.0, 0.0, 1.0, 0.0, 1.0, 1.0, 0.0, 1.0, 0.0, 0.0, 1.0, 0.0, 1.0, 1.0, 0.0, 1.0, 0.0, 0.0, 1.0, 0.0, 1.0, 1.0, 0.0, 1.0, 0.0, 0.0, 1.0, 0.0, 1.0, 1.0, 0.0, 1.0, 0.0, 0.0, 1.0, 0.0, 1.0, 1.0, 0.0, 1.0, 0.0, 0.0, 1.0, 0.0, 1.0, 1.0, 0.0, 1.0, 0.0, 0.0, 1.0, 0.0, 1.0, 1.0, 0.0, 1.0, 0.0, 0.0, 1.0, 0.0, 1.0, 1.0, 0.0, 1.0, 0.0, 0.0, 1.0, 0.0, 1.0, 1.0, 0.0, 1.0, 0.0, 0.0, 1.0, 0.0, 1.0, 1.0, 0.0, 1.0, 0.0, 0.0, 1.0, 0.0, 1.0, 1.0, 0.0, 1.0, 0.0, 0.0, 1.0, 0.0, 1.0, 1.0, 0.0, 1.0, 0.0, 0.0, 1.0, 0.0, 1.0, 1.0, 0.0, 1.0, 0.0, 0.0, 1.0, 0.0, 1.0, 1.0, 0.0, 1.0, 0.0, 0.0, 1.0, 0.0, 1.0, 1.0, 0.0, 1.0, 0.0, 0.0, 1.0, 0.0, 1.0, 1.0, 0.0, 1.0, 0.0, 0.0, 1.0, 0.0, 1.0, 1.0, 0.0, 1.0, 0.0, 0.0, 1.0, 0.0, 1.0, 1.0, 0.0, 1.0, 0.0, 0.0, 1.0, 0.0, 1.0, 1.0, 0.0, 1.0, 0.0, 0.0, 1.0, 0.0, 1.0, 1.0, 0.0, 1.0, 0.0, 0.0, 1.0, 0.0, 1.0, 1.0, 0.0, 1.0, 0.0, 0.0, 1.0, 0.0, 1.0, 1.0, 0.0, 1.0, 0.0, 0.0, 1.0, 0.0, 1.0, 1.0, 0.0, 1.0, 0.0, 0.0, 1.0, 0.0, 1.0, 1.0, 0.0, 1.0, 0.0, 0.0, 1.0, 0.0, 1.0, 1.0, 0.0, 1.0, 0.0, 0.0, 1.0, 0.0, 1.0, 1.0, 0.0, 1.0, 0.0, 0.0, 1.0, 0.0, 1.0, 1.0, 0.0, 1.0, 0.0, 0.0, 1.0, 0.0, 1.0, 1.0, 0.0, 1.0, 0.0, 0.0, 1.0, 0.0, 1.0, 1.0, 0.0, 1.0, 0.0, 0.0, 1.0, 0.0, 1.0, 1.0, 0.0, 1.0, 0.0, 0.0, 1.0, 0.0, 1.0, 1.0, 0.0, 1.0, 0.0, 0.0, 1.0, 0.0, 1.0, 1.0, 0.0, 1.0, 0.0, 0.0, 1.0, 0.0, 1.0, 1.0, 0.0, 1.0, 0.0, 0.0, 1.0, 0.0, 1.0, 1.0, 0.0, 1.0, 0.0, 0.0, 1.0, 0.0, 1.0, 1.0, 0.0, 1.0, 0.0, 0.0, 1.0, 0.0, 1.0, 1.0, 0.0, 1.0, 0.0, 0.0, 1.0, 0.0, 1.0, 1.0, 0.0, 1.0, 0.0, 0.0, 1.0, 0.0, 1.0, 1.0, 0.0, 1.0, 0.0, 0.0, 1.0, 0.0, 1.0, 1.0, 0.0, 1.0, 0.0, 0.0, 1.0, 0.0, 1.0, 1.0, 0.0, 1.0, 0.0, 0.0, 1.0, 0.0, 1.0, 1.0, 0.0, 1.0, 0.0, 0.0, 1.0, 0.0, 1.0, 1.0, 0.0, 1.0, 0.0, 0.0, 1.0, 0.0, 1.0, 1.0, 0.0, 1.0, 0.0, 0.0, 1.0, 0.0, 1.0, 1.0, 0.0, 1.0, 0.0, 0.0, 1.0, 0.0, 1.0, 1.0, 0.0, 1.0, 0.0, 0.0, 1.0, 0.0, 1.0, 1.0, 0.0, 1.0, 0.0, 0.0, 1.0, 0.0, 1.0, 1.0, 0.0, 1.0, 0.0, 0.0, 1.0, 0.0, 1.0, 1.0, 0.0, 1.0, 0.0, 0.0, 1.0, 0.0, 1.0, 1.0, 0.0, 1.0, 0.0, 0.0, 1.0, 0.0, 1.0, 1.0, 0.0, 1.0, 0.0, 0.0, 1.0, 0.0, 1.0, 1.0, 0.0, 1.0, 0.0, 0.0, 1.0, 0.0, 1.0, 1.0, 0.0, 1.0, 0.0, 0.0, 1.0, 0.0, 1.0, 1.0, 0.0, 1.0, 0.0, 0.0, 1.0, 0.0, 1.0, 1.0, 0.0, 1.0, 0.0, 0.0, 1.0, 0.0, 1.0, 1.0, 0.0, 1.0, 0.0, 0.0, 1.0, 0.0, 1.0, 1.0, 0.0, 1.0, 0.0, 0.0, 1.0, 0.0, 1.0, 1.0, 0.0, 1.0, 0.0, 0.0, 1.0, 0.0, 1.0, 1.0, 0.0, 1.0, 0.0, 0.0, 1.0, 0.0, 1.0, 1.0, 0.0, 1.0, 0.0, 0.0, 1.0, 0.0, 1.0, 1.0, 0.0, 1.0, 0.0, 0.0, 1.0, 0.0, 1.0, 1.0, 0.0, 1.0, 0.0, 0.0, 1.0, 0.0, 1.0, 1.0, 0.0, 1.0, 0.0, 0.0, 1.0, 0.0, 1.0, 1.0, 0.0, 1.0, 0.0, 0.0, 1.0, 0.0, 1.0, 1.0, 0.0, 1.0, 0.0, 0.0, 1.0, 0.0, 1.0, 1.0, 0.0, 1.0, 0.0, 0.0, 1.0, 0.0, 1.0, 1.0, 0.0, 1.0, 0.0, 0.0, 1.0, 0.0, 1.0, 1.0, 0.0, 1.0, 0.0, 0.0, 1.0, 0.0, 1.0, 1.0, 0.0, 1.0, 0.0, 0.0, 1.0, 0.0, 1.0, 1.0, 0.0, 1.0, 0.0, 0.0, 1.0, 0.0, 1.0, 1.0, 0.0, 1.0, 0.0, 0.0, 1.0, 0.0, 1.0, 1.0, 0.0, 1.0, 0.0, 0.0, 1.0, 0.0, 1.0, 1.0, 0.0, 1.0, 0.0, 0.0, 1.0, 0.0, 1.0, 1.0, 0.0, 1.0, 0.0, 0.0, 1.0, 0.0, 1.0, 1.0, 0.0, 1.0, 0.0, 0.0, 1.0, 0.0, 1.0, 1.0, 0.0, 1.0, 0.0, 0.0, 1.0, 0.0, 1.0, 1.0, 0.0, 1.0, 0.0, 0.0, 1.0, 0.0, 1.0, 1.0, 0.0, 1.0, 0.0, 0.0, 1.0, 0.0, 1.0, 1.0, 0.0, 1.0, 0.0, 0.0, 1.0, 0.0, 1.0, 1.0, 0.0, 1.0, 0.0, 0.0, 1.0, 0.0, 1.0, 1.0, 0.0, 1.0, 0.0, 0.0, 1.0, 0.0, 1.0, 1.0, 0.0, 1.0, 0.0, 0.0, 1.0, 0.0, 1.0, 1.0, 0.0, 0.0, 1.0, 0.0, 1.0, 1.0, 0.0, 0.0, 1.0, 0.0, 1.0, 1.0, 0.0, 0.0, 1.0, 0.0, 1.0, 1.0, 0.0, 0.0, 1.0, 0.0, 1.0, 1.0, 0.0, 0.0, 1.0, 0.0, 1.0, 1.0, 0.0, 0.0, 1.0, 0.0, 1.0, 1.0, 0.0, 0.0, 1.0, 0.0, 1.0, 1.0, 0.0, 0.0, 1.0, 0.0, 1.0, 1.0, 0.0, 0.0, 1.0, 0.0, 1.0, 1.0, 0.0, 0.0, 1.0, 0.0, 1.0, 1.0, 0.0, 0.0, 1.0, 0.0, 1.0, 1.0, 0.0, 0.0, 1.0, 0.0, 1.0, 1.0, 0.0, 1.0, 0.0, 0.0, 1.0, 0.0, 1.0, 1.0, 0.0, 1.0, 0.0, 0.0, 1.0, 0.0, 1.0, 1.0, 0.0, 1.0, 0.0, 0.0, 1.0, 0.0, 1.0, 1.0, 0.0, 1.0, 0.0, 0.0, 1.0, 0.0, 1.0, 1.0, 0.0, 1.0, 0.0, 0.0, 1.0, 0.0, 1.0, 1.0, 0.0, 1.0, 0.0, 0.0, 1.0, 0.0, 1.0, 1.0, 0.0, 1.0, 0.0, 0.0, 1.0, 0.0, 1.0, 1.0, 0.0, 1.0, 0.0, 0.0, 1.0, 0.0, 1.0, 1.0, 0.0, 1.0, 0.0, 0.0, 1.0, 0.0, 1.0, 1.0, 0.0, 1.0, 0.0, 0.0, 1.0, 0.0, 1.0, 1.0, 0.0, 1.0, 0.0, 0.0, 1.0, 0.0, 1.0, 1.0, 0.0, 1.0, 0.0, 0.0, 1.0, 0.0, 1.0, 1.0, 0.0, 1.0, 0.0, 0.0, 1.0, 0.0, 1.0, 1.0, 0.0, 1.0, 0.0, 0.0, 1.0, 0.0, 1.0, 1.0, 0.0, 1.0, 0.0, 0.0, 1.0, 0.0, 1.0, 1.0, 0.0, 1.0, 0.0, 0.0, 1.0, 0.0, 1.0, 1.0, 0.0, 1.0, 0.0, 0.0, 1.0, 0.0, 1.0, 1.0, 0.0, 1.0, 0.0, 0.0, 1.0, 0.0, 1.0, 1.0, 0.0, 1.0, 0.0, 0.0, 1.0, 0.0, 1.0, 1.0, 0.0, 1.0, 0.0, 0.0, 1.0, 0.0, 1.0, 1.0, 0.0, 1.0, 0.0, 0.0, 1.0, 0.0, 1.0, 1.0, 0.0, 1.0, 0.0, 0.0, 1.0, 0.0, 1.0, 1.0, 0.0, 1.0, 0.0, 0.0, 1.0, 0.0, 1.0, 1.0, 0.0, 1.0, 0.0, 0.0, 1.0, 0.0, 1.0, 1.0, 0.0, 1.0, 0.0, 0.0, 1.0, 0.0, 1.0, 1.0, 0.0, 1.0, 0.0, 0.0, 1.0, 0.0, 1.0, 1.0, 0.0, 1.0, 0.0, 0.0, 1.0, 0.0, 1.0, 1.0, 0.0, 1.0, 0.0, 0.0, 1.0, 0.0, 1.0, 1.0, 0.0, 1.0, 0.0, 0.0, 1.0, 0.0, 1.0, 1.0, 0.0, 1.0, 0.0, 0.0, 1.0, 0.0, 1.0, 1.0, 0.0, 1.0, 0.0, 0.0, 1.0, 0.0, 1.0, 1.0, 0.0, 1.0, 0.0, 0.0, 1.0, 0.0, 1.0, 1.0, 0.0, 1.0, 0.0, 0.0, 1.0, 0.0, 1.0, 1.0, 0.0, 1.0, 0.0, 0.0, 1.0, 0.0, 1.0, 1.0, 0.0, 1.0, 0.0, 0.0, 1.0, 0.0, 1.0, 1.0, 0.0, 1.0, 0.0, 0.0, 1.0, 0.0, 1.0, 1.0, 0.0, 1.0, 0.0, 0.0, 1.0, 0.0, 1.0, 1.0, 0.0, 1.0, 0.0, 0.0, 1.0, 0.0, 1.0, 1.0, 0.0, 1.0, 0.0, 0.0, 1.0, 0.0, 1.0, 1.0, 0.0, 1.0, 0.0, 0.0, 1.0, 0.0, 1.0, 1.0, 0.0, 1.0, 0.0, 0.0, 1.0, 0.0, 1.0, 1.0, 0.0, 1.0, 0.0, 0.0, 1.0, 0.0, 1.0, 1.0, 0.0, 1.0, 0.0, 0.0, 1.0, 0.0, 1.0, 1.0, 0.0, 1.0, 0.0, 0.0, 1.0, 0.0, 1.0, 1.0, 0.0, 1.0, 0.0, 0.0, 1.0, 0.0, 1.0, 1.0, 0.0, 1.0, 0.0, 0.0, 1.0, 0.0, 1.0, 1.0, 0.0, 1.0, 0.0, 0.0, 1.0, 0.0, 1.0, 1.0, 0.0, 1.0, 0.0, 0.0, 1.0, 0.0, 1.0, 1.0, 0.0, 1.0, 0.0, 0.0, 1.0, 0.0, 1.0, 1.0, 0.0, 1.0, 0.0, 0.0, 1.0, 0.0, 1.0, 1.0, 0.0, 1.0, 0.0, 0.0, 1.0, 0.0, 1.0, 1.0, 0.0, 1.0, 0.0, 0.0, 1.0, 0.0, 1.0, 1.0, 0.0, 1.0, 0.0, 0.0, 1.0, 0.0, 1.0, 1.0, 0.0, 1.0, 0.0, 0.0, 1.0, 0.0, 1.0, 1.0, 0.0, 1.0, 0.0, 0.0, 1.0, 0.0, 1.0, 1.0, 0.0, 1.0, 0.0, 0.0, 1.0, 0.0, 1.0, 1.0, 0.0, 1.0, 0.0, 0.0, 1.0, 0.0, 1.0, 1.0, 0.0, 1.0, 0.0, 0.0, 1.0, 0.0, 1.0, 1.0, 0.0, 1.0, 0.0, 0.0, 1.0, 0.0, 1.0, 1.0, 0.0, 1.0, 0.0, 0.0, 1.0, 0.0, 1.0, 1.0, 0.0, 1.0, 0.0, 0.0, 1.0, 0.0, 1.0, 1.0, 0.0, 1.0, 0.0, 0.0, 1.0, 0.0, 1.0, 1.0, 0.0, 1.0, 0.0, 0.0, 1.0, 0.0, 1.0, 1.0, 0.0, 1.0, 0.0, 0.0, 1.0, 0.0, 1.0, 1.0, 0.0, 1.0, 0.0, 0.0, 1.0, 0.0, 1.0, 1.0, 0.0, 1.0, 0.0, 0.0, 1.0, 0.0, 1.0, 1.0, 0.0, 1.0, 0.0, 0.0, 1.0, 0.0, 1.0, 1.0, 0.0, 1.0, 0.0, 0.0, 1.0, 0.0, 1.0, 1.0, 0.0, 1.0, 0.0, 0.0, 1.0, 0.0, 1.0, 1.0, 0.0, 1.0, 0.0, 0.0, 1.0, 0.0, 1.0, 1.0, 0.0, 1.0, 0.0, 0.0, 1.0, 0.0, 1.0, 1.0, 0.0, 1.0, 0.0, 0.0, 1.0, 0.0, 1.0, 1.0, 0.0, 1.0, 0.0, 0.0, 1.0, 0.0, 1.0, 1.0, 0.0, 1.0, 0.0, 0.0, 1.0, 0.0, 1.0, 1.0, 0.0, 1.0, 0.0, 0.0, 1.0, 0.0, 1.0, 1.0, 0.0, 1.0, 0.0, 0.0, 1.0, 0.0, 1.0, 1.0, 0.0, 1.0, 0.0, 0.0, 1.0, 0.0, 1.0, 1.0, 0.0, 1.0, 0.0, 0.0, 1.0, 0.0, 1.0, 1.0, 0.0, 1.0, 0.0, 0.0, 1.0, 0.0, 1.0, 1.0, 0.0, 1.0, 0.0, 0.0, 1.0, 0.0, 1.0, 1.0, 0.0, 1.0, 0.0, 0.0, 1.0, 0.0, 1.0, 1.0, 0.0, 1.0, 0.0, 0.0, 1.0, 0.0, 1.0, 1.0, 0.0, 1.0, 0.0, 0.0, 1.0, 0.0, 1.0, 1.0, 0.0, 1.0, 0.0, 0.0, 1.0, 0.0, 1.0, 1.0, 0.0, 1.0, 0.0, 0.0, 1.0, 0.0, 1.0, 1.0, 0.0, 1.0, 0.0, 0.0, 1.0, 0.0, 1.0, 1.0, 0.0, 1.0, 0.0, 0.0, 1.0, 0.0, 1.0, 1.0, 0.0, 1.0, 0.0, 0.0, 1.0, 0.0, 1.0, 1.0, 0.0, 1.0, 0.0, 0.0, 1.0, 0.0, 1.0, 1.0, 0.0, 1.0, 0.0, 0.0, 1.0, 0.0, 1.0, 1.0, 0.0, 1.0, 0.0, 0.0, 1.0, 0.0, 1.0, 1.0, 0.0, 1.0, 0.0, 0.0, 1.0, 0.0, 1.0, 1.0, 0.0, 1.0, 0.0, 0.0, 1.0, 0.0, 1.0, 1.0, 0.0, 1.0, 0.0, 0.0, 1.0, 0.0, 1.0, 1.0, 0.0, 1.0, 0.0, 0.0, 1.0, 0.0, 1.0, 1.0, 0.0, 1.0, 0.0, 0.0, 1.0, 0.0, 1.0, 1.0, 0.0, 1.0, 0.0, 0.0, 1.0, 0.0, 1.0, 1.0, 0.0, 1.0, 0.0, 0.0, 1.0, 0.0, 1.0, 1.0, 0.0, 1.0, 0.0, 0.0, 1.0, 0.0, 1.0, 1.0, 0.0, 1.0, 0.0, 0.0, 1.0, 0.0, 1.0, 1.0, 0.0, 1.0, 0.0, 0.0, 1.0, 0.0, 1.0, 1.0, 0.0, 1.0, 0.0, 0.0, 1.0, 0.0, 1.0, 1.0, 0.0, 1.0, 0.0, 0.0, 1.0, 0.0, 1.0, 1.0, 0.0, 1.0, 0.0, 0.0, 1.0, 0.0, 1.0, 1.0, 0.0, 1.0, 0.0, 0.0, 1.0, 0.0, 1.0, 1.0, 0.0, 1.0, 0.0, 0.0, 1.0, 0.0, 1.0, 1.0, 0.0, 1.0, 0.0, 0.0, 1.0, 0.0, 1.0, 1.0, 0.0, 1.0, 0.0, 0.0, 1.0, 0.0, 1.0, 1.0, 0.0, 1.0, 0.0, 0.0, 1.0, 0.0, 1.0, 1.0, 0.0, 1.0, 0.0, 0.0, 1.0, 0.0, 1.0, 1.0, 0.0, 1.0, 0.0, 0.0, 1.0, 0.0, 1.0, 1.0, 0.0, 1.0, 0.0, 0.0, 1.0, 0.0, 1.0, 1.0, 0.0, 1.0, 0.0, 0.0, 1.0, 0.0, 1.0, 1.0, 0.0, 1.0, 0.0, 0.0, 1.0, 0.0, 1.0, 1.0, 0.0, 1.0, 0.0, 0.0, 1.0, 0.0, 1.0, 1.0, 0.0, 1.0, 0.0, 0.0, 1.0, 0.0, 1.0, 1.0, 0.0, 1.0, 0.0, 0.0, 1.0, 0.0, 1.0, 1.0, 0.0, 1.0, 0.0, 0.0, 1.0, 0.0, 1.0, 1.0, 0.0, 1.0, 0.0, 0.0, 1.0, 0.0, 1.0, 1.0, 0.0, 1.0, 0.0, 0.0, 1.0, 0.0, 1.0, 1.0, 0.0, 1.0, 0.0, 0.0, 1.0, 0.0, 1.0, 1.0, 0.0, 1.0, 0.0, 0.0, 1.0, 0.0, 1.0, 1.0, 0.0, 1.0, 0.0, 0.0, 1.0, 0.0, 1.0, 1.0, 0.0, 1.0, 0.0, 0.0, 1.0, 0.0, 1.0, 1.0, 0.0, 1.0, 0.0, 0.0, 1.0, 0.0, 1.0, 1.0, 0.0, 1.0, 0.0, 0.0, 1.0, 0.0, 1.0, 1.0, 0.0, 0.0, 1.0, 0.0, 1.0, 1.0, 0.0, 0.0, 1.0, 0.0, 1.0, 1.0, 0.0, 0.0, 1.0, 0.0, 1.0, 1.0, 0.0, 0.0, 1.0, 0.0, 1.0, 1.0, 0.0, 0.0, 1.0, 0.0, 1.0, 1.0, 0.4274, 0.6596, 0.3999, 0.6413, 0.4023, 0.61, 0.4284, 0.6163, 0.3999, 0.6413, 0.3617, 0.6252, 0.3554, 0.5938, 0.4023, 0.61, 0.3886, 0.05919, 0.4431, 0.2034, 0.3874, 0.226, 0.3619, 0.158, 0.3886, 0.05919, 0.3874, 0.226, 0.3886, 0.05919, 0.4148, 0.0, 0.4431, 0.2034, 0.409, 0.3167, 0.3874, 0.226, 0.4431, 0.2034, 0.4496, 0.3054, 0.386, 0.4217, 0.383, 0.3273, 0.409, 0.3167, 0.4156, 0.4153, 0.383, 0.3273, 0.3663, 0.2413, 0.3874, 0.226, 0.409, 0.3167, 0.4023, 0.61, 0.4113, 0.5224, 0.4371, 0.523, 0.4284, 0.6163, 0.4113, 0.5224, 0.4156, 0.4153, 0.4473, 0.4097, 0.4371, 0.523, 0.3554, 0.5938, 0.373, 0.5231, 0.4113, 0.5224, 0.4023, 0.61, 0.373, 0.5231, 0.386, 0.4217, 0.4156, 0.4153, 0.4113, 0.5224, 0.3156, 0.5238, 0.2773, 0.5224, 0.2753, 0.4152, 0.3048, 0.4222, 0.3317, 0.5949, 0.2845, 0.6102, 0.2773, 0.5224, 0.3156, 0.5238, 0.2773, 0.5224, 0.2515, 0.5224, 0.2437, 0.4089, 0.2753, 0.4152, 0.2845, 0.6102, 0.2582, 0.6158, 0.2515, 0.5224, 0.2773, 0.5224, 0.3097, 0.3278, 0.284, 0.3168, 0.3076, 0.2265, 0.3283, 0.2423, 0.3048, 0.4222, 0.2753, 0.4152, 0.284, 0.3168, 0.3097, 0.3278, 0.284, 0.3168, 0.2437, 0.3045, 0.2524, 0.2028, 0.3076, 0.2265, 0.3099, 0.05973, 0.2524, 0.2028, 0.2849, 0.0, 0.3345, 0.1591, 0.3076, 0.2265, 0.3099, 0.05973, 0.3099, 0.05973, 0.3076, 0.2265, 0.2524, 0.2028, 0.2861, 0.6415, 0.2845, 0.6102, 0.3317, 0.5949, 0.3247, 0.6262, 0.2582, 0.6592, 0.2582, 0.6158, 0.2845, 0.6102, 0.2861, 0.6415, 0.4621, 0.5995, 0.4499, 0.5995, 0.4499, 0.5317, 0.4621, 0.5317, 0.4618, 0.439, 0.4621, 0.5317, 0.4499, 0.5317, 0.4496, 0.439, 0.4618, 0.439, 0.4496, 0.439, 0.4496, 0.3511, 0.4618, 0.3511, 0.4618, 0.2696, 0.4618, 0.3511, 0.4496, 0.3511, 0.4496, 0.2696, 0.4618, 0.2696, 0.4496, 0.2696, 0.4496, 0.2128, 0.4618, 0.2128, 0.4618, 0.1862, 0.4496, 0.1862, 0.4527, 0.0932, 0.4649, 0.0932, 0.4576, 0.0, 0.4649, 0.0932, 0.4527, 0.0932, 0.3874, 0.226, 0.3663, 0.2413, 0.3479, 0.1831, 0.3619, 0.158, 0.4618, 0.1862, 0.4618, 0.2128, 0.4496, 0.2128, 0.4496, 0.1862, 0.3479, 0.1844, 0.3283, 0.2423, 0.3076, 0.2265, 0.3345, 0.1591, 0.2753, 0.4152, 0.2437, 0.4089, 0.2437, 0.3045, 0.284, 0.3168, 0.2753, 0.4152, 0.2437, 0.4089, 0.2437, 0.3045, 0.284, 0.3168, 0.2753, 0.4152, 0.2437, 0.4089, 0.2437, 0.3045, 0.284, 0.3168, 0.409, 0.3167, 0.3874, 0.226, 0.4431, 0.2034, 0.4496, 0.3054, 0.386, 0.4217, 0.383, 0.3273, 0.409, 0.3167, 0.4156, 0.4153, 0.4113, 0.5224, 0.4156, 0.4153, 0.4473, 0.4097, 0.4371, 0.523, 0.4156, 0.4153, 0.409, 0.3167, 0.4496, 0.3054, 0.4473, 0.4097, 0.4156, 0.4153, 0.409, 0.3167, 0.4496, 0.3054, 0.4473, 0.4097, 0.4156, 0.4153, 0.409, 0.3167, 0.4496, 0.3054, 0.4473, 0.4097, 0.2753, 0.4152, 0.2437, 0.4089, 0.2437, 0.3045, 0.284, 0.3168, 0.2753, 0.4152, 0.2437, 0.4089, 0.2437, 0.3045, 0.284, 0.3168, 0.2753, 0.4152, 0.2437, 0.4089, 0.2437, 0.3045, 0.284, 0.3168, 0.4156, 0.4153, 0.409, 0.3167, 0.4496, 0.3054, 0.4473, 0.4097, 0.2753, 0.4152, 0.2437, 0.4089, 0.2437, 0.3045, 0.284, 0.3168, 0.2753, 0.4152, 0.2437, 0.4089, 0.2437, 0.3045, 0.284, 0.3168, 0.4156, 0.4153, 0.409, 0.3167, 0.4496, 0.3054, 0.4473, 0.4097, 0.2753, 0.4152, 0.2437, 0.4089, 0.2437, 0.3045, 0.284, 0.3168, 0.2753, 0.4152, 0.2437, 0.4089, 0.2437, 0.3045, 0.284, 0.3168, 0.2753, 0.4152, 0.2437, 0.4089, 0.2437, 0.3045, 0.284, 0.3168, 0.4156, 0.4153, 0.409, 0.3167, 0.4496, 0.3054, 0.4473, 0.4097, 0.4156, 0.4153, 0.409, 0.3167, 0.4496, 0.3054, 0.4473, 0.4097, 0.4156, 0.4153, 0.409, 0.3167, 0.4496, 0.3054, 0.4473, 0.4097, 0.4113, 0.5224, 0.4156, 0.4153, 0.4473, 0.4097, 0.4371, 0.523, 0.386, 0.4217, 0.383, 0.3273, 0.409, 0.3167, 0.4156, 0.4153, 0.409, 0.3167, 0.3874, 0.226, 0.4431, 0.2034, 0.4496, 0.3054, 0.2753, 0.4152, 0.2437, 0.4089, 0.2437, 0.3045, 0.284, 0.3168, 0.2753, 0.4152, 0.2437, 0.4089, 0.2437, 0.3045, 0.284, 0.3168, 0.2753, 0.4152, 0.2437, 0.4089, 0.2437, 0.3045, 0.284, 0.3168, 0.3479, 0.1844, 0.3283, 0.2423, 0.3076, 0.2265, 0.3345, 0.1591, 0.4618, 0.1862, 0.4618, 0.2128, 0.4496, 0.2128, 0.4496, 0.1862, 0.3874, 0.226, 0.3663, 0.2413, 0.3479, 0.1831, 0.3619, 0.158, 0.4576, 0.0, 0.4649, 0.0932, 0.4527, 0.0932, 0.4618, 0.1862, 0.4496, 0.1862, 0.4527, 0.0932, 0.4649, 0.0932, 0.4618, 0.2696, 0.4496, 0.2696, 0.4496, 0.2128, 0.4618, 0.2128, 0.4618, 0.2696, 0.4618, 0.3511, 0.4496, 0.3511, 0.4496, 0.2696, 0.4618, 0.439, 0.4496, 0.439, 0.4496, 0.3511, 0.4618, 0.3511, 0.4618, 0.439, 0.4621, 0.5317, 0.4499, 0.5317, 0.4496, 0.439, 0.4621, 0.5995, 0.4499, 0.5995, 0.4499, 0.5317, 0.4621, 0.5317, 0.2582, 0.6592, 0.2582, 0.6158, 0.2845, 0.6102, 0.2861, 0.6415, 0.2861, 0.6415, 0.2845, 0.6102, 0.3317, 0.5949, 0.3247, 0.6262, 0.3099, 0.05973, 0.3076, 0.2265, 0.2524, 0.2028, 0.3345, 0.1591, 0.3076, 0.2265, 0.3099, 0.05973, 0.3099, 0.05973, 0.2524, 0.2028, 0.2849, 0.0, 0.284, 0.3168, 0.2437, 0.3045, 0.2524, 0.2028, 0.3076, 0.2265, 0.3048, 0.4222, 0.2753, 0.4152, 0.284, 0.3168, 0.3097, 0.3278, 0.3097, 0.3278, 0.284, 0.3168, 0.3076, 0.2265, 0.3283, 0.2423, 0.2845, 0.6102, 0.2582, 0.6158, 0.2515, 0.5224, 0.2773, 0.5224, 0.2773, 0.5224, 0.2515, 0.5224, 0.2437, 0.4089, 0.2753, 0.4152, 0.3317, 0.5949, 0.2845, 0.6102, 0.2773, 0.5224, 0.3156, 0.5238, 0.3156, 0.5238, 0.2773, 0.5224, 0.2753, 0.4152, 0.3048, 0.4222, 0.373, 0.5231, 0.386, 0.4217, 0.4156, 0.4153, 0.4113, 0.5224, 0.3554, 0.5938, 0.373, 0.5231, 0.4113, 0.5224, 0.4023, 0.61, 0.4113, 0.5224, 0.4156, 0.4153, 0.4473, 0.4097, 0.4371, 0.523, 0.4023, 0.61, 0.4113, 0.5224, 0.4371, 0.523, 0.4284, 0.6163, 0.383, 0.3273, 0.3663, 0.2413, 0.3874, 0.226, 0.409, 0.3167, 0.386, 0.4217, 0.383, 0.3273, 0.409, 0.3167, 0.4156, 0.4153, 0.409, 0.3167, 0.3874, 0.226, 0.4431, 0.2034, 0.4496, 0.3054, 0.3886, 0.05919, 0.4148, 0.0, 0.4431, 0.2034, 0.3619, 0.158, 0.3886, 0.05919, 0.3874, 0.226, 0.3886, 0.05919, 0.4431, 0.2034, 0.3874, 0.226, 0.3999, 0.6413, 0.3617, 0.6252, 0.3554, 0.5938, 0.4023, 0.61, 0.4274, 0.6596, 0.3999, 0.6413, 0.4023, 0.61, 0.4284, 0.6163, 0.0, 0.0, 4.171e-06, 0.5, 1.0, 0.5, 1.0, 0.0, 4.171e-06, 0.5, 0.0, 1.0, 1.0, 1.0, 1.0, 0.5, 0.0, 0.0, 4.171e-06, 0.5, 1.0, 0.5, 1.0, 0.0, 4.171e-06, 0.5, 0.0, 1.0, 1.0, 1.0, 1.0, 0.5, 0.0, 0.0, 1.996e-08, 0.5, 1.0, 0.5, 1.0, 0.0, 1.996e-08, 0.5, 0.0, 1.0, 1.0, 1.0, 1.0, 0.5, 0.0, 0.0, -4.171e-06, 0.5, 1.0, 0.5, 1.0, 0.0, -4.171e-06, 0.5, 0.0, 1.0, 1.0, 1.0, 1.0, 0.5, 0.0, 0.0, -4.171e-06, 0.5, 1.0, 0.5, 1.0, 0.0, -4.171e-06, 0.5, 0.0, 1.0, 1.0, 1.0, 1.0, 0.5, 1.0, 0.5, 1.0, 0.0, 0.0, 0.0, 1.996e-08, 0.5, 1.996e-08, 0.5, 0.0, 1.0, 1.0, 1.0, 1.0, 0.5])
me_plane_002.materials.append(mat_silver_003)
me_plane_002.materials.append(mat_leather_001)
me_plane_002.materials.append(mat_wood_006)
me_plane_002.materials.append(mat_darksteel)
me_plane_002.materials.append(mat_silver_004)
me_plane_002.materials.append(mat_wood_007)
me_plane_002.materials.append(mat_clothwrap_002)
me_plane_002.materials.append(mat_greengold_003)
me_plane_002.materials.append(mat_bowstring_003)
me_plane_002.use_remesh_preserve_volume = False
me_plane_002.use_remesh_preserve_attributes = False
me_plane_002.use_mirror_vertex_groups = False
me_plane_002.update()

# ---- objects
ob_camera = bpy.data.objects.new('Camera', cam_camera_001)
ob_lamp = bpy.data.objects.new('Lamp', light_lamp)
ob_renderplatform = bpy.data.objects.new('RenderPlatform', me_plane)
ob_shadowplane = bpy.data.objects.new('ShadowPlane', me_plane_001)
ob_greatbow = bpy.data.objects.new('Greatbow', me_plane_002)

# ---- transforms, parenting, visibility, modifiers, constraints
ob_camera.location = (5.0, -5.0, 5.9)
ob_camera.rotation_euler = (1.047, 0.0, 0.7854)
ob_camera.lock_rotations_4d = False
ob_camera.empty_display_type = 'ARROWS'
ob_camera.lineart.crease_threshold = 0.0
ob_lamp.location = (2.5, -5.0, 7.5)
ob_lamp.rotation_euler = (0.4847, 0.4381, -0.2138)
ob_lamp.lock_rotations_4d = False
ob_lamp.empty_display_type = 'ARROWS'
ob_lamp.lineart.crease_threshold = 0.0
ob_renderplatform.location = (0.0, 0.0, 0.0)
ob_renderplatform.rotation_euler = (0.0, 0.0, -238.8)
ob_renderplatform.lock_rotations_4d = False
ob_renderplatform.empty_display_type = 'ARROWS'
ob_renderplatform.lineart.crease_threshold = 0.0
ob_shadowplane.location = (0.0, 0.0, 0.0)
ob_shadowplane.scale = (10.0, 10.0, 10.0)
ob_shadowplane.lock_rotations_4d = False
ob_shadowplane.empty_display_type = 'ARROWS'
ob_shadowplane.lineart.crease_threshold = 0.0
ob_greatbow.location = (-0.003664, 0.03567, 0.04278)
ob_greatbow.rotation_euler = (-0.03614, -0.006312, 1.346)
ob_greatbow.scale = (0.2, 0.2, 0.2)
ob_greatbow.lock_rotations_4d = False
ob_greatbow.empty_display_type = 'ARROWS'
ob_greatbow.lineart.crease_threshold = 0.0
_vg = ob_greatbow.vertex_groups.new(name='BowString')
_vg.add([356, 357, 358, 359, 360, 361], 1.0, 'REPLACE')
_m = ob_greatbow.modifiers.new('EdgeSplit', 'EDGE_SPLIT')
_m.use_edge_angle = False
_m = ob_greatbow.modifiers.new('Armature', 'ARMATURE')
_m.use_bone_envelopes = True

# ---- collection membership
col_collection_1.objects.link(ob_camera)
col_collection_1.objects.link(ob_lamp)
col_collection_1.objects.link(ob_renderplatform)
col_collection_1.objects.link(ob_shadowplane)
col_collection_1.objects.link(ob_greatbow)

# ---- scene / render settings (as saved in the file)
scene.camera = ob_camera
scene.frame_start = 1; scene.frame_end = 6; scene.frame_set(9)
scene.render.engine = 'BLENDER_EEVEE_NEXT'
scene.render.image_settings.compression = 90
scene.render.resolution_x = 256
scene.render.resolution_y = 512
scene.render.resolution_percentage = 25
scene.render.pixel_aspect_x = 100.0
scene.render.pixel_aspect_y = 100.0
scene.render.fps = 10
scene.render.dither_intensity = 0.0
scene.render.use_compositing = False
scene.render.use_sequencer = False
scene.render.use_bake_selected_to_active = True
scene.render.bake_margin = 2
scene.render.bake_bias = 0.0
scene.render.use_stamp_time = False
scene.render.use_stamp_date = False
scene.render.use_stamp_frame = False
scene.render.use_stamp_camera = False
scene.render.use_stamp_scene = False
scene.render.use_stamp_filename = False
scene.render.use_stamp_render_time = False
scene.render.stamp_font_size = 0
scene.cycles.use_denoising = False
scene.cycles.samples = 10
scene.cycles.sampling_pattern = 'TABULATED_SOBOL'
scene.cycles.light_sampling_threshold = 0.0
scene.cycles.use_adaptive_sampling = False
scene.cycles.use_light_tree = False
scene.cycles.blur_glossy = 0.0
scene.cycles.volume_bounces = 1
scene.cycles.pixel_filter_type = 'GAUSSIAN'
scene.cycles.sample_clamp_indirect = 0.0
scene.view_settings.view_transform = 'Raw'
bpy.context.view_layer.update()

